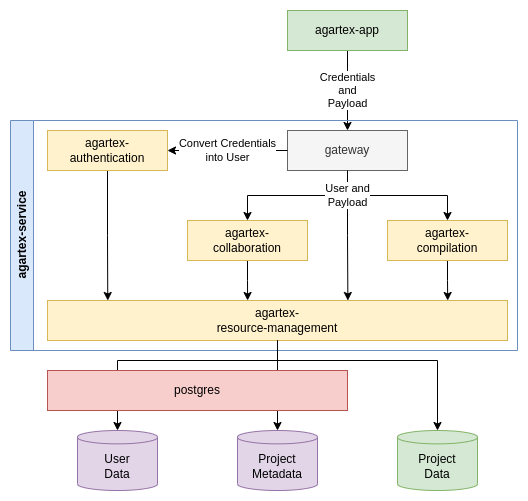

The diagram above was exported from draw.io. Its source (the exported page's mxGraphModel, read from the mxfile embedded in the PNG):
<mxGraphModel dx="956" dy="568" grid="1" gridSize="10" guides="1" tooltips="1" connect="1" arrows="1" fold="1" page="1" pageScale="1" pageWidth="850" pageHeight="1100" math="0" shadow="0">
  <root>
    <mxCell id="0" />
    <mxCell id="1" parent="0" />
    <mxCell id="3wblzy1XHl_DWWg0G7P6-25" value="Credentials&lt;br&gt;and&lt;br&gt;Payload" style="edgeStyle=orthogonalEdgeStyle;rounded=0;orthogonalLoop=1;jettySize=auto;html=1;exitX=0.5;exitY=1;exitDx=0;exitDy=0;entryX=0.5;entryY=0;entryDx=0;entryDy=0;" parent="1" source="3wblzy1XHl_DWWg0G7P6-14" target="3wblzy1XHl_DWWg0G7P6-16" edge="1">
      <mxGeometry relative="1" as="geometry" />
    </mxCell>
    <mxCell id="3wblzy1XHl_DWWg0G7P6-14" value="agartex-app" style="rounded=0;whiteSpace=wrap;html=1;fillColor=#d5e8d4;strokeColor=#82b366;" parent="1" vertex="1">
      <mxGeometry x="460" y="280" width="120" height="40" as="geometry" />
    </mxCell>
    <mxCell id="3wblzy1XHl_DWWg0G7P6-36" value="agartex-service" style="swimlane;horizontal=0;whiteSpace=wrap;html=1;fillColor=#dae8fc;strokeColor=#6c8ebf;" parent="1" vertex="1">
      <mxGeometry x="183" y="390" width="507" height="230" as="geometry" />
    </mxCell>
    <mxCell id="3wblzy1XHl_DWWg0G7P6-35" style="edgeStyle=orthogonalEdgeStyle;rounded=0;orthogonalLoop=1;jettySize=auto;html=1;exitX=0.5;exitY=1;exitDx=0;exitDy=0;entryX=0.5;entryY=0;entryDx=0;entryDy=0;" parent="3wblzy1XHl_DWWg0G7P6-36" source="3wblzy1XHl_DWWg0G7P6-16" target="3wblzy1XHl_DWWg0G7P6-18" edge="1">
      <mxGeometry relative="1" as="geometry" />
    </mxCell>
    <mxCell id="YEWZiAn31JcpbjqMj5U7-9" style="edgeStyle=orthogonalEdgeStyle;rounded=0;orthogonalLoop=1;jettySize=auto;html=1;exitX=0.5;exitY=1;exitDx=0;exitDy=0;entryX=0.131;entryY=0;entryDx=0;entryDy=0;entryPerimeter=0;" edge="1" parent="3wblzy1XHl_DWWg0G7P6-36" source="3wblzy1XHl_DWWg0G7P6-19" target="vltVSBaYRwaNU6VDjKT1-12">
      <mxGeometry relative="1" as="geometry" />
    </mxCell>
    <mxCell id="3wblzy1XHl_DWWg0G7P6-19" value="agartex-authentication" style="rounded=0;whiteSpace=wrap;html=1;fillColor=#fff2cc;strokeColor=#d6b656;" parent="3wblzy1XHl_DWWg0G7P6-36" vertex="1">
      <mxGeometry x="37" y="10" width="120" height="40" as="geometry" />
    </mxCell>
    <mxCell id="YEWZiAn31JcpbjqMj5U7-12" style="edgeStyle=orthogonalEdgeStyle;rounded=0;orthogonalLoop=1;jettySize=auto;html=1;exitX=0.5;exitY=1;exitDx=0;exitDy=0;entryX=0.653;entryY=0;entryDx=0;entryDy=0;entryPerimeter=0;" edge="1" parent="3wblzy1XHl_DWWg0G7P6-36" source="3wblzy1XHl_DWWg0G7P6-16" target="vltVSBaYRwaNU6VDjKT1-12">
      <mxGeometry relative="1" as="geometry" />
    </mxCell>
    <mxCell id="3wblzy1XHl_DWWg0G7P6-16" value="gateway" style="rounded=0;whiteSpace=wrap;html=1;fillColor=#f5f5f5;strokeColor=#666666;fontColor=#333333;" parent="3wblzy1XHl_DWWg0G7P6-36" vertex="1">
      <mxGeometry x="277" y="10" width="120" height="40" as="geometry" />
    </mxCell>
    <mxCell id="3wblzy1XHl_DWWg0G7P6-30" value="Convert Credentials&lt;br&gt;into User" style="edgeStyle=orthogonalEdgeStyle;rounded=0;orthogonalLoop=1;jettySize=auto;html=1;exitX=0;exitY=0.5;exitDx=0;exitDy=0;entryX=1;entryY=0.5;entryDx=0;entryDy=0;labelBackgroundColor=default;" parent="3wblzy1XHl_DWWg0G7P6-36" source="3wblzy1XHl_DWWg0G7P6-16" target="3wblzy1XHl_DWWg0G7P6-19" edge="1">
      <mxGeometry relative="1" as="geometry" />
    </mxCell>
    <mxCell id="YEWZiAn31JcpbjqMj5U7-10" style="edgeStyle=orthogonalEdgeStyle;rounded=0;orthogonalLoop=1;jettySize=auto;html=1;exitX=0.5;exitY=1;exitDx=0;exitDy=0;entryX=0.435;entryY=0;entryDx=0;entryDy=0;entryPerimeter=0;" edge="1" parent="3wblzy1XHl_DWWg0G7P6-36" source="3wblzy1XHl_DWWg0G7P6-17" target="vltVSBaYRwaNU6VDjKT1-12">
      <mxGeometry relative="1" as="geometry" />
    </mxCell>
    <mxCell id="3wblzy1XHl_DWWg0G7P6-17" value="agartex-&lt;br&gt;collaboration" style="rounded=0;whiteSpace=wrap;html=1;fillColor=#fff2cc;strokeColor=#d6b656;" parent="3wblzy1XHl_DWWg0G7P6-36" vertex="1">
      <mxGeometry x="177" y="100" width="120" height="40" as="geometry" />
    </mxCell>
    <mxCell id="3wblzy1XHl_DWWg0G7P6-34" value="User and&lt;br&gt;Payload" style="edgeStyle=orthogonalEdgeStyle;rounded=0;orthogonalLoop=1;jettySize=auto;html=1;exitX=0.5;exitY=1;exitDx=0;exitDy=0;entryX=0.5;entryY=0;entryDx=0;entryDy=0;" parent="3wblzy1XHl_DWWg0G7P6-36" source="3wblzy1XHl_DWWg0G7P6-16" target="3wblzy1XHl_DWWg0G7P6-17" edge="1">
      <mxGeometry x="-0.6658" relative="1" as="geometry">
        <mxPoint as="offset" />
      </mxGeometry>
    </mxCell>
    <mxCell id="YEWZiAn31JcpbjqMj5U7-11" style="edgeStyle=orthogonalEdgeStyle;rounded=0;orthogonalLoop=1;jettySize=auto;html=1;exitX=0.5;exitY=1;exitDx=0;exitDy=0;entryX=0.87;entryY=0;entryDx=0;entryDy=0;entryPerimeter=0;" edge="1" parent="3wblzy1XHl_DWWg0G7P6-36" source="3wblzy1XHl_DWWg0G7P6-18" target="vltVSBaYRwaNU6VDjKT1-12">
      <mxGeometry relative="1" as="geometry" />
    </mxCell>
    <mxCell id="3wblzy1XHl_DWWg0G7P6-18" value="agartex-&lt;br&gt;compilation" style="rounded=0;whiteSpace=wrap;html=1;fillColor=#fff2cc;strokeColor=#d6b656;" parent="3wblzy1XHl_DWWg0G7P6-36" vertex="1">
      <mxGeometry x="377" y="100" width="120" height="40" as="geometry" />
    </mxCell>
    <mxCell id="vltVSBaYRwaNU6VDjKT1-12" value="agartex-&lt;br&gt;resource-management" style="rounded=0;whiteSpace=wrap;html=1;fillColor=#fff2cc;strokeColor=#d6b656;" parent="3wblzy1XHl_DWWg0G7P6-36" vertex="1">
      <mxGeometry x="37" y="180" width="460" height="40" as="geometry" />
    </mxCell>
    <mxCell id="3wblzy1XHl_DWWg0G7P6-41" value="Project&lt;br&gt;Data" style="shape=cylinder3;whiteSpace=wrap;html=1;boundedLbl=1;backgroundOutline=1;size=6.682926829268354;fillColor=#d5e8d4;strokeColor=#82b366;" parent="1" vertex="1">
      <mxGeometry x="570" y="700" width="80" height="60" as="geometry" />
    </mxCell>
    <mxCell id="3wblzy1XHl_DWWg0G7P6-39" value="User&lt;br&gt;Data" style="shape=cylinder3;whiteSpace=wrap;html=1;boundedLbl=1;backgroundOutline=1;size=6.682926829268354;fillColor=#e1d5e7;strokeColor=#9673a6;" parent="1" vertex="1">
      <mxGeometry x="250" y="700" width="80" height="60" as="geometry" />
    </mxCell>
    <mxCell id="3wblzy1XHl_DWWg0G7P6-40" value="Project&lt;br&gt;Metadata" style="shape=cylinder3;whiteSpace=wrap;html=1;boundedLbl=1;backgroundOutline=1;size=6.682926829268354;fillColor=#e1d5e7;strokeColor=#9673a6;" parent="1" vertex="1">
      <mxGeometry x="410" y="700" width="80" height="60" as="geometry" />
    </mxCell>
    <mxCell id="YEWZiAn31JcpbjqMj5U7-1" style="edgeStyle=orthogonalEdgeStyle;rounded=0;orthogonalLoop=1;jettySize=auto;html=1;entryX=0.5;entryY=0;entryDx=0;entryDy=0;entryPerimeter=0;" edge="1" parent="1" source="vltVSBaYRwaNU6VDjKT1-12" target="3wblzy1XHl_DWWg0G7P6-40">
      <mxGeometry relative="1" as="geometry" />
    </mxCell>
    <mxCell id="YEWZiAn31JcpbjqMj5U7-2" style="edgeStyle=orthogonalEdgeStyle;rounded=0;orthogonalLoop=1;jettySize=auto;html=1;entryX=0.5;entryY=0;entryDx=0;entryDy=0;entryPerimeter=0;" edge="1" parent="1" source="vltVSBaYRwaNU6VDjKT1-12" target="3wblzy1XHl_DWWg0G7P6-39">
      <mxGeometry relative="1" as="geometry">
        <Array as="points">
          <mxPoint x="450" y="630" />
          <mxPoint x="290" y="630" />
        </Array>
      </mxGeometry>
    </mxCell>
    <mxCell id="YEWZiAn31JcpbjqMj5U7-3" style="edgeStyle=orthogonalEdgeStyle;rounded=0;orthogonalLoop=1;jettySize=auto;html=1;exitX=0.5;exitY=1;exitDx=0;exitDy=0;" edge="1" parent="1" source="vltVSBaYRwaNU6VDjKT1-12" target="3wblzy1XHl_DWWg0G7P6-41">
      <mxGeometry relative="1" as="geometry">
        <Array as="points">
          <mxPoint x="450" y="630" />
          <mxPoint x="610" y="630" />
        </Array>
      </mxGeometry>
    </mxCell>
    <mxCell id="3wblzy1XHl_DWWg0G7P6-43" value="postgres" style="rounded=0;whiteSpace=wrap;html=1;fillColor=#f8cecc;strokeColor=#b85450;" parent="1" vertex="1">
      <mxGeometry x="220" y="640" width="300" height="40" as="geometry" />
    </mxCell>
  </root>
</mxGraphModel>